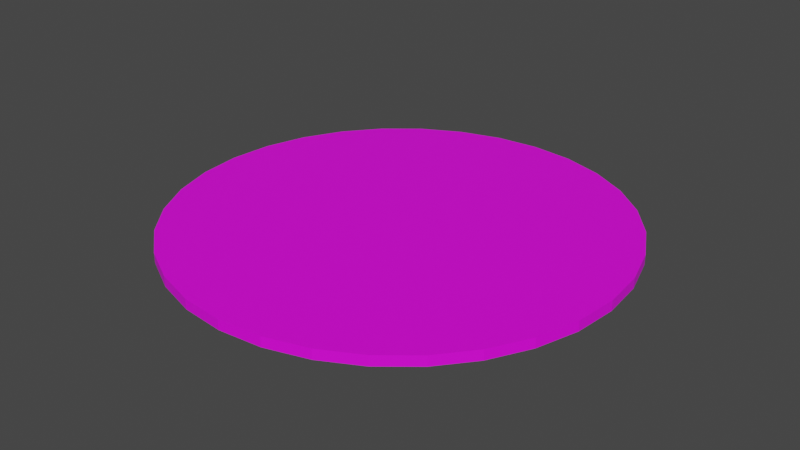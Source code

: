 # Source: Propeller.blend  (saved by Blender 3.4.6; exported with 4.5.12 LTS)
import bpy
from mathutils import Matrix  # noqa: F401  (used for matrix-valued properties, if any)

bpy.ops.wm.read_factory_settings(use_empty=True)
scene = bpy.context.scene
scene.name = 'Scene'

# ---- collections
col_collection = bpy.data.collections.new('Collection'); scene.collection.children.link(col_collection)

# ---- images (referenced by path relative to the original .blend; pixels are not part of the script)
import os
ASSET_DIR = os.environ.get("B2B_ASSET_DIR", "")  # directory of the original .blend (textures are referenced by path, not embedded)
HERE = os.path.dirname(os.path.abspath(__file__))  # packed textures are extracted next to this script under _unpacked/

def load_image(name, relpath, width, height, colorspace="sRGB"):
    """Load a texture the original file referenced (path relative to the .blend, or extracted next to this script)."""
    p = next((c for c in (os.path.join(HERE, relpath), os.path.join(ASSET_DIR, relpath)) if relpath and os.path.exists(c)), "")
    if p:
        img = bpy.data.images.load(p, check_existing=True)
        img.name = name
    else:  # same state as the original file: an image datablock whose file is absent (Cycles renders it pink)
        img = bpy.data.images.new(name, width, height)
        img.source = "FILE"
        img.filepath = "//" + (relpath or name)
    img.colorspace_settings.name = colorspace
    return img
img_propeller_psd = load_image('Propeller.psd', 'Propeller.psd', 1024, 1024, 'sRGB')

# ---- materials (node trees are filled in below, after node groups)
mat_transparent = bpy.data.materials.new('Transparent')
mat_transparent.use_transparent_shadow = False
mat_edge = bpy.data.materials.new('Edge')
mat_edge.use_transparent_shadow = False

# ---- material node trees
mat_transparent.use_nodes = True; mat_transparent.node_tree.nodes.clear()
_N = mat_transparent.node_tree.nodes; _L = mat_transparent.node_tree.links
n0 = _N.new('ShaderNodeBsdfPrincipled'); n0.name = 'Principled BSDF'; n0.location = (10, 300)
n0.distribution = 'GGX'
n0.subsurface_method = 'RANDOM_WALK_SKIN'
n0.inputs[3].default_value = 1.45
n0.inputs[27].default_value = (0.0, 0.0, 0.0, 1.0)
n0.inputs[28].default_value = 1.0
n1 = _N.new('ShaderNodeOutputMaterial'); n1.name = 'Material Output'; n1.location = (300, 300)
n2 = _N.new('ShaderNodeTexImage'); n2.name = 'Image Texture'; n2.location = (-280, 275)
n2.image = img_propeller_psd
_L.new(n0.outputs[0], n1.inputs[0])
_L.new(n2.outputs[0], n0.inputs[0])
n1.is_active_output = True
mat_edge.use_nodes = True; mat_edge.node_tree.nodes.clear()
_N = mat_edge.node_tree.nodes; _L = mat_edge.node_tree.links
n0 = _N.new('ShaderNodeBsdfPrincipled'); n0.name = 'Principled BSDF'; n0.location = (10, 300)
n0.distribution = 'GGX'
n0.subsurface_method = 'RANDOM_WALK_SKIN'
n0.inputs[3].default_value = 1.45
n0.inputs[27].default_value = (0.0, 0.0, 0.0, 1.0)
n0.inputs[28].default_value = 1.0
n1 = _N.new('ShaderNodeOutputMaterial'); n1.name = 'Material Output'; n1.location = (300, 300)
n2 = _N.new('ShaderNodeTexImage'); n2.name = 'Image Texture'; n2.location = (-280, 275)
n2.image = img_propeller_psd
_L.new(n0.outputs[0], n1.inputs[0])
_L.new(n2.outputs[0], n0.inputs[0])
n1.is_active_output = True

# ---- world
world_world = bpy.data.worlds.new('World'); scene.world = world_world
world_world.use_nodes = True; world_world.node_tree.nodes.clear()
_N = world_world.node_tree.nodes; _L = world_world.node_tree.links
n0 = _N.new('ShaderNodeOutputWorld'); n0.name = 'World Output'; n0.location = (300, 300)
n1 = _N.new('ShaderNodeBackground'); n1.name = 'Background'; n1.location = (10, 300)
n1.inputs[0].default_value = (0.05088, 0.05088, 0.05088, 1.0)
_L.new(n1.outputs[0], n0.inputs[0])
n0.is_active_output = True
world_world.color = (0.05088, 0.05088, 0.05088)
world_world.use_sun_shadow = False
world_world.sun_shadow_jitter_overblur = 0.0

# ---- meshes
me_cylinder = bpy.data.meshes.new('Cylinder')
me_cylinder.from_pydata([(0.0, 1.0, -0.025), (0.0, 1.0, 0.025), (0.1951, 0.9808, -0.025), (0.1951, 0.9808, 0.025), (0.3827, 0.9239, -0.025), (0.3827, 0.9239, 0.025), (0.5556, 0.8315, -0.025), (0.5556, 0.8315, 0.025), (0.7071, 0.7071, -0.025), (0.7071, 0.7071, 0.025), (0.8315, 0.5556, -0.025), (0.8315, 0.5556, 0.025), (0.9239, 0.3827, -0.025), (0.9239, 0.3827, 0.025), (0.9808, 0.1951, -0.025), (0.9808, 0.1951, 0.025), (1.0, 0.0, -0.025), (1.0, 0.0, 0.025), (0.9808, -0.1951, -0.025), (0.9808, -0.1951, 0.025), (0.9239, -0.3827, -0.025), (0.9239, -0.3827, 0.025), (0.8315, -0.5556, -0.025), (0.8315, -0.5556, 0.025), (0.7071, -0.7071, -0.025), (0.7071, -0.7071, 0.025), (0.5556, -0.8315, -0.025), (0.5556, -0.8315, 0.025), (0.3827, -0.9239, -0.025), (0.3827, -0.9239, 0.025), (0.1951, -0.9808, -0.025), (0.1951, -0.9808, 0.025), (0.0, -1.0, -0.025), (0.0, -1.0, 0.025), (-0.1951, -0.9808, -0.025), (-0.1951, -0.9808, 0.025), (-0.3827, -0.9239, -0.025), (-0.3827, -0.9239, 0.025), (-0.5556, -0.8315, -0.025), (-0.5556, -0.8315, 0.025), (-0.7071, -0.7071, -0.025), (-0.7071, -0.7071, 0.025), (-0.8315, -0.5556, -0.025), (-0.8315, -0.5556, 0.025), (-0.9239, -0.3827, -0.025), (-0.9239, -0.3827, 0.025), (-0.9808, -0.1951, -0.025), (-0.9808, -0.1951, 0.025), (-1.0, 0.0, -0.025), (-1.0, 0.0, 0.025), (-0.9808, 0.1951, -0.025), (-0.9808, 0.1951, 0.025), (-0.9239, 0.3827, -0.025), (-0.9239, 0.3827, 0.025), (-0.8315, 0.5556, -0.025), (-0.8315, 0.5556, 0.025), (-0.7071, 0.7071, -0.025), (-0.7071, 0.7071, 0.025), (-0.5556, 0.8315, -0.025), (-0.5556, 0.8315, 0.025), (-0.3827, 0.9239, -0.025), (-0.3827, 0.9239, 0.025), (-0.1951, 0.9808, -0.025), (-0.1951, 0.9808, 0.025), (-1.211e-09, 1.1, -0.025), (0.2146, 1.079, -0.025), (0.2146, 1.079, 0.025), (-1.211e-09, 1.1, 0.025), (0.421, 1.016, -0.025), (0.421, 1.016, 0.025), (0.6111, 0.9146, -0.025), (0.6111, 0.9146, 0.025), (0.7778, 0.7778, -0.025), (0.7778, 0.7778, 0.025), (0.9146, 0.6111, -0.025), (0.9146, 0.6111, 0.025), (1.016, 0.421, -0.025), (1.016, 0.421, 0.025), (1.079, 0.2146, -0.025), (1.079, 0.2146, 0.025), (1.1, -1.863e-10, -0.025), (1.1, -1.863e-10, 0.025), (1.079, -0.2146, -0.025), (1.079, -0.2146, 0.025), (1.016, -0.421, -0.025), (1.016, -0.421, 0.025), (0.9146, -0.6111, -0.025), (0.9146, -0.6111, 0.025), (0.7778, -0.7778, -0.025), (0.7778, -0.7778, 0.025), (0.6111, -0.9146, -0.025), (0.6111, -0.9146, 0.025), (0.421, -1.016, -0.025), (0.421, -1.016, 0.025), (0.2146, -1.079, -0.025), (0.2146, -1.079, 0.025), (-1.211e-09, -1.1, -0.025), (-1.211e-09, -1.1, 0.025), (-0.2146, -1.079, -0.025), (-0.2146, -1.079, 0.025), (-0.421, -1.016, -0.025), (-0.421, -1.016, 0.025), (-0.6111, -0.9146, -0.025), (-0.6111, -0.9146, 0.025), (-0.7778, -0.7778, -0.025), (-0.7778, -0.7778, 0.025), (-0.9146, -0.6111, -0.025), (-0.9146, -0.6111, 0.025), (-1.016, -0.421, -0.025), (-1.016, -0.421, 0.025), (-1.079, -0.2146, -0.025), (-1.079, -0.2146, 0.025), (-1.1, -1.863e-10, -0.025), (-1.1, -1.863e-10, 0.025), (-1.079, 0.2146, -0.025), (-1.079, 0.2146, 0.025), (-1.016, 0.421, -0.025), (-1.016, 0.421, 0.025), (-0.9146, 0.6111, -0.025), (-0.9146, 0.6111, 0.025), (-0.7778, 0.7778, -0.025), (-0.7778, 0.7778, 0.025), (-0.6111, 0.9146, -0.025), (-0.6111, 0.9146, 0.025), (-0.421, 1.016, -0.025), (-0.421, 1.016, 0.025), (-0.2146, 1.079, -0.025), (-0.2146, 1.079, 0.025)], [], [(17, 19, 83, 81), (36, 34, 98, 100), (18, 16, 80, 82), (51, 53, 117, 115), (33, 35, 99, 97), (52, 50, 114, 116), (15, 17, 81, 79), (34, 32, 96, 98), (16, 14, 78, 80), (49, 51, 115, 113), (31, 33, 97, 95), (50, 48, 112, 114), (13, 15, 79, 77), (32, 30, 94, 96), (14, 12, 76, 78), (47, 49, 113, 111), (29, 31, 95, 93), (48, 46, 110, 112), (11, 13, 77, 75), (30, 28, 92, 94), (63, 1, 67, 127), (12, 10, 74, 76), (45, 47, 111, 109), (0, 62, 126, 64), (27, 29, 93, 91), (46, 44, 108, 110), (9, 11, 75, 73), (28, 26, 90, 92), (61, 63, 127, 125), (10, 8, 72, 74), (3, 1, 63, 61, 59, 57, 55, 53, 51, 49, 47, 45, 43, 41, 39, 37, 35, 33, 31, 29, 27, 25, 23, 21, 19, 17, 15, 13, 11, 9, 7, 5), (43, 45, 109, 107), (62, 60, 124, 126), (0, 2, 4, 6, 8, 10, 12, 14, 16, 18, 20, 22, 24, 26, 28, 30, 32, 34, 36, 38, 40, 42, 44, 46, 48, 50, 52, 54, 56, 58, 60, 62), (64, 67, 66, 65), (65, 66, 69, 68), (68, 69, 71, 70), (70, 71, 73, 72), (72, 73, 75, 74), (74, 75, 77, 76), (76, 77, 79, 78), (78, 79, 81, 80), (80, 81, 83, 82), (82, 83, 85, 84), (84, 85, 87, 86), (86, 87, 89, 88), (88, 89, 91, 90), (90, 91, 93, 92), (92, 93, 95, 94), (94, 95, 97, 96), (96, 97, 99, 98), (98, 99, 101, 100), (100, 101, 103, 102), (102, 103, 105, 104), (104, 105, 107, 106), (106, 107, 109, 108), (108, 109, 111, 110), (110, 111, 113, 112), (112, 113, 115, 114), (114, 115, 117, 116), (116, 117, 119, 118), (118, 119, 121, 120), (120, 121, 123, 122), (122, 123, 125, 124), (124, 125, 127, 126), (126, 127, 67, 64), (2, 0, 64, 65), (54, 52, 116, 118), (35, 37, 101, 99), (1, 3, 66, 67), (53, 55, 119, 117), (20, 18, 82, 84), (38, 36, 100, 102), (19, 21, 85, 83), (56, 54, 118, 120), (37, 39, 103, 101), (4, 2, 65, 68), (55, 57, 121, 119), (22, 20, 84, 86), (3, 5, 69, 66), (40, 38, 102, 104), (21, 23, 87, 85), (58, 56, 120, 122), (39, 41, 105, 103), (6, 4, 68, 70), (57, 59, 123, 121), (24, 22, 86, 88), (5, 7, 71, 69), (42, 40, 104, 106), (23, 25, 89, 87), (60, 58, 122, 124), (41, 43, 107, 105), (8, 6, 70, 72), (59, 61, 125, 123), (26, 24, 88, 90), (7, 9, 73, 71), (44, 42, 106, 108), (25, 27, 91, 89)])
me_cylinder.polygons.foreach_set('material_index', [1, 1, 1, 1, 1, 1, 1, 1, 1, 1, 1, 1, 1, 1, 1, 1, 1, 1, 1, 1, 1, 1, 1, 1, 1, 1, 1, 1, 1, 1, 0, 1, 1, 0, 1, 1, 1, 1, 1, 1, 1, 1, 1, 1, 1, 1, 1, 1, 1, 1, 1, 1, 1, 1, 1, 1, 1, 1, 1, 1, 1, 1, 1, 1, 1, 1, 1, 1, 1, 1, 1, 1, 1, 1, 1, 1, 1, 1, 1, 1, 1, 1, 1, 1, 1, 1, 1, 1, 1, 1, 1, 1, 1, 1, 1, 1, 1, 1])
_uv = me_cylinder.uv_layers.new(name='UVMap')
_uv.uv.foreach_set('vector', [0.2276, 0.9773, 0.2724, 0.9773, 0.2746, 1.0, 0.2254, 1.0, 0.4514, 0.3577, 0.4685, 0.3163, 0.4904, 0.3229, 0.4715, 0.3684, 0.3163, 0.03146, 0.2724, 0.02273, 0.2746, 0.0, 0.3229, 0.009607, 0.2276, 0.5227, 0.1837, 0.5315, 0.1771, 0.5096, 0.2254, 0.5, 0.4773, 0.7724, 0.4773, 0.7276, 0.5, 0.7254, 0.5, 0.7746, 0.1423, 0.4514, 0.1837, 0.4685, 0.1771, 0.4904, 0.1316, 0.4715, 0.1837, 0.9685, 0.2276, 0.9773, 0.2254, 1.0, 0.1771, 0.9904, 0.4685, 0.3163, 0.4773, 0.2724, 0.5, 0.2746, 0.4904, 0.3229, 0.2724, 0.02273, 0.2276, 0.02273, 0.2254, 0.0, 0.2746, 0.0, 0.2724, 0.5227, 0.2276, 0.5227, 0.2254, 0.5, 0.2746, 0.5, 0.4685, 0.8163, 0.4773, 0.7724, 0.5, 0.7746, 0.4904, 0.8229, 0.1837, 0.4685, 0.2276, 0.4773, 0.2254, 0.5, 0.1771, 0.4904, 0.1423, 0.9514, 0.1837, 0.9685, 0.1771, 0.9904, 0.1316, 0.9715, 0.4773, 0.2724, 0.4773, 0.2276, 0.5, 0.2254, 0.5, 0.2746, 0.2276, 0.02273, 0.1837, 0.03146, 0.1771, 0.009607, 0.2254, 0.0, 0.3163, 0.5315, 0.2724, 0.5227, 0.2746, 0.5, 0.3229, 0.5096, 0.4514, 0.8577, 0.4685, 0.8163, 0.4904, 0.8229, 0.4715, 0.8684, 0.2276, 0.4773, 0.2724, 0.4773, 0.2746, 0.5, 0.2254, 0.5, 0.1051, 0.9265, 0.1423, 0.9514, 0.1316, 0.9715, 0.09063, 0.9442, 0.4773, 0.2276, 0.4685, 0.1837, 0.4904, 0.1771, 0.5, 0.2254, 0.03146, 0.6837, 0.02273, 0.7276, 0.0, 0.7254, 0.009607, 0.6771, 0.1837, 0.03146, 0.1423, 0.04859, 0.1316, 0.02845, 0.1771, 0.009607, 0.3577, 0.5486, 0.3163, 0.5315, 0.3229, 0.5096, 0.3684, 0.5285, 0.02273, 0.2276, 0.02273, 0.2724, 0.0, 0.2746, 0.0, 0.2254, 0.4265, 0.8949, 0.4514, 0.8577, 0.4715, 0.8684, 0.4442, 0.9094, 0.2724, 0.4773, 0.3163, 0.4685, 0.3229, 0.4904, 0.2746, 0.5, 0.07347, 0.8949, 0.1051, 0.9265, 0.09063, 0.9442, 0.05581, 0.9094, 0.4685, 0.1837, 0.4514, 0.1423, 0.4715, 0.1316, 0.4904, 0.1771, 0.04859, 0.6423, 0.03146, 0.6837, 0.009607, 0.6771, 0.02845, 0.6316, 0.1423, 0.04859, 0.1051, 0.07347, 0.09063, 0.05581, 0.1316, 0.02845, 0.5219, 0.7584, 0.5219, 0.7137, 0.5306, 0.6698, 0.5478, 0.6284, 0.5726, 0.5912, 0.6043, 0.5595, 0.6415, 0.5346, 0.6829, 0.5175, 0.7268, 0.5088, 0.7715, 0.5088, 0.8155, 0.5175, 0.8568, 0.5346, 0.894, 0.5595, 0.9257, 0.5912, 0.9506, 0.6284, 0.9677, 0.6698, 0.9764, 0.7137, 0.9764, 0.7584, 0.9677, 0.8023, 0.9506, 0.8437, 0.9257, 0.8809, 0.894, 0.9126, 0.8568, 0.9375, 0.8155, 0.9546, 0.7715, 0.9633, 0.7268, 0.9633, 0.6829, 0.9546, 0.6415, 0.9375, 0.6043, 0.9126, 0.5726, 0.8809, 0.5478, 0.8437, 0.5306, 0.8023, 0.3949, 0.5735, 0.3577, 0.5486, 0.3684, 0.5285, 0.4094, 0.5558, 0.02273, 0.2724, 0.03146, 0.3163, 0.009607, 0.3229, 0.0, 0.2746, 0.5234, 0.7128, 0.5322, 0.6689, 0.5493, 0.6276, 0.5742, 0.5903, 0.6058, 0.5587, 0.6431, 0.5338, 0.6844, 0.5167, 0.7283, 0.5079, 0.7731, 0.5079, 0.817, 0.5167, 0.8584, 0.5338, 0.8956, 0.5587, 0.9272, 0.5903, 0.9521, 0.6276, 0.9693, 0.6689, 0.978, 0.7128, 0.978, 0.7576, 0.9693, 0.8015, 0.9521, 0.8429, 0.9272, 0.8801, 0.8956, 0.9117, 0.8584, 0.9366, 0.817, 0.9538, 0.7731, 0.9625, 0.7283, 0.9625, 0.6844, 0.9538, 0.6431, 0.9366, 0.6058, 0.9117, 0.5742, 0.8801, 0.5493, 0.8429, 0.5322, 0.8015, 0.5234, 0.7576, 0.5457, 0.184, 0.5343, 0.184, 0.5343, 0.1347, 0.5457, 0.1347, 0.5457, 0.1347, 0.5343, 0.1347, 0.5343, 0.08644, 0.5457, 0.08644, 0.5457, 0.08644, 0.5343, 0.08644, 0.5343, 0.04095, 0.5457, 0.04095, 0.5457, 0.04095, 0.5343, 0.04095, 0.5343, 0.0, 0.5457, 0.0, 0.5114, 0.3536, 0.5, 0.3536, 0.5, 0.3126, 0.5114, 0.3126, 0.5114, 0.3126, 0.5, 0.3126, 0.5, 0.2671, 0.5114, 0.2671, 0.5114, 0.2671, 0.5, 0.2671, 0.5, 0.2188, 0.5114, 0.2188, 0.5114, 0.2188, 0.5, 0.2188, 0.5, 0.1696, 0.5114, 0.1696, 0.5114, 0.1696, 0.5, 0.1696, 0.5, 0.1213, 0.5114, 0.1213, 0.5114, 0.1213, 0.5, 0.1213, 0.5, 0.07577, 0.5114, 0.07577, 0.5114, 0.07577, 0.5, 0.07577, 0.5, 0.03482, 0.5114, 0.03482, 0.5114, 0.03482, 0.5, 0.03482, 0.5, 0.0, 0.5114, 0.0, 0.5228, 0.3536, 0.5114, 0.3536, 0.5114, 0.3126, 0.5228, 0.3126, 0.5228, 0.3126, 0.5114, 0.3126, 0.5114, 0.2671, 0.5228, 0.2671, 0.5228, 0.2671, 0.5114, 0.2671, 0.5114, 0.2188, 0.5228, 0.2188, 0.5228, 0.2188, 0.5114, 0.2188, 0.5114, 0.1696, 0.5228, 0.1696, 0.5228, 0.1696, 0.5114, 0.1696, 0.5114, 0.1213, 0.5228, 0.1213, 0.5228, 0.1213, 0.5114, 0.1213, 0.5114, 0.07577, 0.5228, 0.07577, 0.5228, 0.07577, 0.5114, 0.07577, 0.5114, 0.03482, 0.5228, 0.03482, 0.5228, 0.03482, 0.5114, 0.03482, 0.5114, 0.0, 0.5228, 0.0, 0.5343, 0.3536, 0.5228, 0.3536, 0.5228, 0.3187, 0.5343, 0.3187, 0.5343, 0.3187, 0.5228, 0.3187, 0.5228, 0.2778, 0.5343, 0.2778, 0.5343, 0.2778, 0.5228, 0.2778, 0.5228, 0.2323, 0.5343, 0.2323, 0.5343, 0.2323, 0.5228, 0.2323, 0.5228, 0.184, 0.5343, 0.184, 0.5343, 0.184, 0.5228, 0.184, 0.5228, 0.1347, 0.5343, 0.1347, 0.5343, 0.1347, 0.5228, 0.1347, 0.5228, 0.08644, 0.5343, 0.08644, 0.5343, 0.08644, 0.5228, 0.08644, 0.5228, 0.04095, 0.5343, 0.04095, 0.5343, 0.04095, 0.5228, 0.04095, 0.5228, 0.0, 0.5343, 0.0, 0.5457, 0.3536, 0.5343, 0.3536, 0.5343, 0.3187, 0.5457, 0.3187, 0.5457, 0.3187, 0.5343, 0.3187, 0.5343, 0.2778, 0.5457, 0.2778, 0.5457, 0.2778, 0.5343, 0.2778, 0.5343, 0.2323, 0.5457, 0.2323, 0.5457, 0.2323, 0.5343, 0.2323, 0.5343, 0.184, 0.5457, 0.184, 0.03146, 0.1837, 0.02273, 0.2276, 0.0, 0.2254, 0.009607, 0.1771, 0.1051, 0.4265, 0.1423, 0.4514, 0.1316, 0.4715, 0.09063, 0.4442, 0.4773, 0.7276, 0.4685, 0.6837, 0.4904, 0.6771, 0.5, 0.7254, 0.02273, 0.7276, 0.02273, 0.7724, 0.0, 0.7746, 0.0, 0.7254, 0.1837, 0.5315, 0.1423, 0.5486, 0.1316, 0.5285, 0.1771, 0.5096, 0.3577, 0.04859, 0.3163, 0.03146, 0.3229, 0.009607, 0.3684, 0.02845, 0.4265, 0.3949, 0.4514, 0.3577, 0.4715, 0.3684, 0.4442, 0.4094, 0.2724, 0.9773, 0.3163, 0.9685, 0.3229, 0.9904, 0.2746, 1.0, 0.07347, 0.3949, 0.1051, 0.4265, 0.09063, 0.4442, 0.05581, 0.4094, 0.4685, 0.6837, 0.4514, 0.6423, 0.4715, 0.6316, 0.4904, 0.6771, 0.04859, 0.1423, 0.03146, 0.1837, 0.009607, 0.1771, 0.02845, 0.1316, 0.1423, 0.5486, 0.1051, 0.5735, 0.09063, 0.5558, 0.1316, 0.5285, 0.3949, 0.07347, 0.3577, 0.04859, 0.3684, 0.02845, 0.4094, 0.05581, 0.02273, 0.7724, 0.03146, 0.8163, 0.009607, 0.8229, 0.0, 0.7746, 0.3949, 0.4265, 0.4265, 0.3949, 0.4442, 0.4094, 0.4094, 0.4442, 0.3163, 0.9685, 0.3577, 0.9514, 0.3684, 0.9715, 0.3229, 0.9904, 0.04859, 0.3577, 0.07347, 0.3949, 0.05581, 0.4094, 0.02845, 0.3684, 0.4514, 0.6423, 0.4265, 0.6051, 0.4442, 0.5906, 0.4715, 0.6316, 0.07347, 0.1051, 0.04859, 0.1423, 0.02845, 0.1316, 0.05581, 0.09063, 0.1051, 0.5735, 0.07347, 0.6051, 0.05581, 0.5906, 0.09063, 0.5558, 0.4265, 0.1051, 0.3949, 0.07347, 0.4094, 0.05581, 0.4442, 0.09063, 0.03146, 0.8163, 0.04859, 0.8577, 0.02845, 0.8684, 0.009607, 0.8229, 0.3577, 0.4514, 0.3949, 0.4265, 0.4094, 0.4442, 0.3684, 0.4715, 0.3577, 0.9514, 0.3949, 0.9265, 0.4094, 0.9442, 0.3684, 0.9715, 0.03146, 0.3163, 0.04859, 0.3577, 0.02845, 0.3684, 0.009607, 0.3229, 0.4265, 0.6051, 0.3949, 0.5735, 0.4094, 0.5558, 0.4442, 0.5906, 0.1051, 0.07347, 0.07347, 0.1051, 0.05581, 0.09063, 0.09063, 0.05581, 0.07347, 0.6051, 0.04859, 0.6423, 0.02845, 0.6316, 0.05581, 0.5906, 0.4514, 0.1423, 0.4265, 0.1051, 0.4442, 0.09063, 0.4715, 0.1316, 0.04859, 0.8577, 0.07347, 0.8949, 0.05581, 0.9094, 0.02845, 0.8684, 0.3163, 0.4685, 0.3577, 0.4514, 0.3684, 0.4715, 0.3229, 0.4904, 0.3949, 0.9265, 0.4265, 0.8949, 0.4442, 0.9094, 0.4094, 0.9442])
me_cylinder.materials.append(mat_transparent)
me_cylinder.materials.append(mat_edge)
me_cylinder.update()

# ---- objects
ob_cylinder = bpy.data.objects.new('Cylinder', me_cylinder)

# ---- transforms, parenting, visibility, modifiers, constraints
ob_cylinder.location = (0.0, 0.0, 0.0)

# ---- collection membership
col_collection.objects.link(ob_cylinder)

# ---- scene / render settings (as saved in the file)
scene.frame_start = 1; scene.frame_end = 250; scene.frame_set(1)
scene.render.engine = 'BLENDER_EEVEE_NEXT'
scene.cycles.sampling_pattern = 'TABULATED_SOBOL'
scene.cycles.use_light_tree = False
scene.view_settings.view_transform = 'Filmic'
bpy.context.view_layer.update()

# ---- added for rendering (the .blend has no active camera and no usable light): camera, sun
cam_auto = bpy.data.cameras.new('AutoCamera')
cam_auto.lens = 50.0
cam_auto.sensor_width = 36.0
cam_auto.clip_end = 1000.0
ob_auto_camera = bpy.data.objects.new('AutoCamera', cam_auto)
scene.collection.objects.link(ob_auto_camera)
ob_auto_camera.location = (2.879, -3.45479, 2.3032)
ob_auto_camera.rotation_euler = (1.09748, -7.21219e-08, 0.694738)
scene.camera = ob_auto_camera
light_auto_sun = bpy.data.lights.new('AutoSun', 'SUN')
light_auto_sun.energy = 3.0
light_auto_sun.angle = 0.0523599
ob_auto_sun = bpy.data.objects.new('AutoSun', light_auto_sun)
scene.collection.objects.link(ob_auto_sun)
ob_auto_sun.rotation_euler = (0.872665, 0.174533, 0.523599)
bpy.context.view_layer.update()
